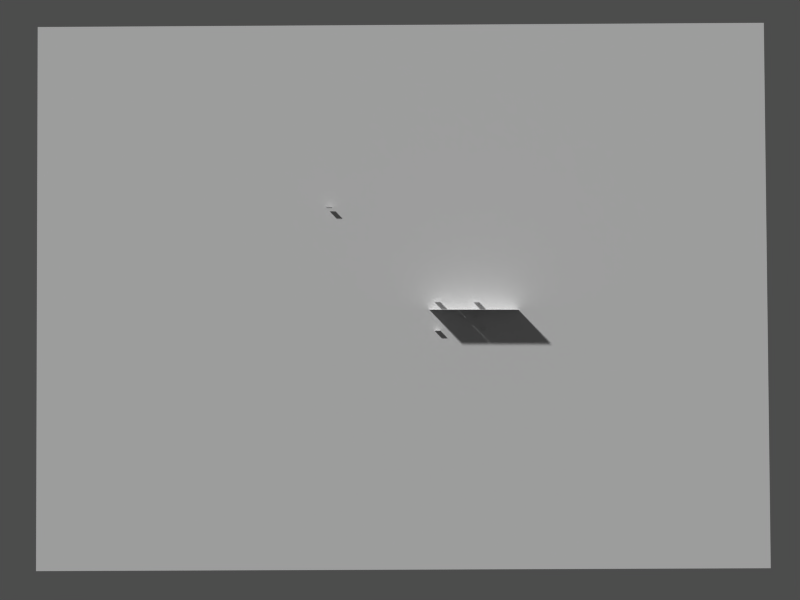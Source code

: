 # Source: plane.dxf.blend  (saved by Blender 2.37.0; exported with 4.5.12 LTS)
import bpy
from mathutils import Matrix  # noqa: F401  (used for matrix-valued properties, if any)

bpy.ops.wm.read_factory_settings(use_empty=True)
scene = bpy.context.scene
scene.name = '4'

# ---- collections
col_collection_1_004 = bpy.data.collections.new('Collection 1.004'); scene.collection.children.link(col_collection_1_004)

# ---- materials (node trees are filled in below, after node groups)
mat_grey = bpy.data.materials.new('Grey')
mat_grey.alpha_threshold = 0.0
mat_grey.preview_render_type = 'FLAT'
mat_grey.roughness = 0.5
mat_grey.line_color = (0.0, 0.0, 0.0, 1.0)

# ---- material node trees

# ---- cameras
cam_camera = bpy.data.cameras.new('Camera')
cam_camera.passepartout_alpha = 0.2
cam_camera.clip_end = 100.0
cam_camera.lens = 35.0
cam_camera.show_passepartout = False
cam_camera.show_safe_areas = True
cam_camera.dof.focus_distance = 0.0
cam_camera.dof.aperture_fstop = 128.0

# ---- meshes
me_plane_203 = bpy.data.meshes.new('Plane_203')
me_plane_203.from_pydata([(1.0, 1.0, 0.0), (1.0, -1.0, 0.0), (-1.0, -1.0, 0.0), (-1.0, 1.0, 0.0)], [], [(0, 3, 2, 1)])
me_plane_203.materials.append(mat_grey)
me_plane_203.use_remesh_preserve_volume = False
me_plane_203.use_remesh_preserve_attributes = False
me_plane_203.use_mirror_vertex_groups = False
me_plane_203.update()
me_plane_202 = bpy.data.meshes.new('Plane_202')
me_plane_202.from_pydata([(1.0, 1.0, 0.0), (1.0, -1.0, 0.0), (-1.0, -1.0, 0.0), (-1.0, 1.0, 0.0)], [], [(0, 3, 2, 1)])
me_plane_202.materials.append(mat_grey)
me_plane_202.use_remesh_preserve_volume = False
me_plane_202.use_remesh_preserve_attributes = False
me_plane_202.use_mirror_vertex_groups = False
me_plane_202.update()
me_plane_201 = bpy.data.meshes.new('Plane_201')
me_plane_201.from_pydata([(0.3329, 0.6698, 0.0), (0.3329, -1.33, 0.0), (-1.0, -1.33, 0.0), (-1.0, 0.6698, 0.0), (0.3329, -1.39, 0.0), (-1.0, -1.39, 0.0), (0.3329, 0.7298, 0.0), (-1.0, 0.7298, 0.0), (-1.06, -1.33, 0.0), (-1.06, 0.6698, 0.0), (-1.06, -1.39, 0.0), (-1.06, 0.7298, 0.0), (0.408, 0.6698, 0.0), (0.408, -1.33, 0.0), (0.408, -1.39, 0.0), (0.408, 0.7298, 0.0)], [], [(0, 3, 2, 1), (1, 2, 5, 4), (3, 0, 6, 7), (2, 3, 9, 8), (5, 2, 8, 10), (3, 7, 11, 9), (0, 1, 13, 12), (1, 4, 14, 13), (6, 0, 12, 15)])
me_plane_201.materials.append(mat_grey)
me_plane_201.use_remesh_preserve_volume = False
me_plane_201.use_remesh_preserve_attributes = False
me_plane_201.use_mirror_vertex_groups = False
me_plane_201.update()
me_plane_200 = bpy.data.meshes.new('Plane_200')
me_plane_200.from_pydata([(1.969, 0.6698, 0.0), (1.969, -1.33, 0.0), (-1.0, -1.33, 0.0), (-1.0, 0.6698, 0.0), (1.969, -1.39, 0.0), (-1.0, -1.39, 0.0), (1.969, 0.7298, 0.0), (-1.0, 0.7298, 0.0), (-1.06, -1.33, 0.0), (-1.06, 0.6698, 0.0), (-1.06, -1.39, 0.0), (-1.06, 0.7298, 0.0), (2.044, 0.6698, 0.0), (2.044, -1.33, 0.0), (2.044, -1.39, 0.0), (2.044, 0.7298, 0.0)], [], [(0, 3, 2, 1), (1, 2, 5, 4), (3, 0, 6, 7), (2, 3, 9, 8), (5, 2, 8, 10), (3, 7, 11, 9), (0, 1, 13, 12), (1, 4, 14, 13), (6, 0, 12, 15)])
me_plane_200.materials.append(mat_grey)
me_plane_200.use_remesh_preserve_volume = False
me_plane_200.use_remesh_preserve_attributes = False
me_plane_200.use_mirror_vertex_groups = False
me_plane_200.update()
me_plane_199 = bpy.data.meshes.new('Plane_199')
me_plane_199.from_pydata([(2.164, 2.821, -0.07576), (2.172, -2.475, -0.07589), (-1.786, -2.475, -0.0102), (-1.779, 2.821, -0.01033)], [], [(0, 3, 2, 1)])
_uv = me_plane_199.uv_layers.new(name='UVMap')
_uv.uv.foreach_set('vector', [0.0, 1.0, 0.0, 0.0, 1.0, 0.0, 1.0, 1.0])
_ca = me_plane_199.color_attributes.new('Col', 'BYTE_COLOR', 'CORNER')
_ca.data.foreach_set('color', [1.0, 1.0, 1.0, 1.0, 1.0, 1.0, 1.0, 1.0, 1.0, 1.0, 1.0, 1.0, 1.0, 1.0, 1.0, 1.0])
me_plane_199.materials.append(mat_grey)
me_plane_199.use_remesh_preserve_volume = False
me_plane_199.use_remesh_preserve_attributes = False
me_plane_199.use_mirror_vertex_groups = False
me_plane_199.update()
me_plane_205 = bpy.data.meshes.new('Plane_205')
me_plane_205.from_pydata([(1.0, 1.0, 0.0), (1.0, -1.0, 0.0), (-1.0, -1.0, 0.0), (-1.0, 1.0, 0.0)], [], [(0, 3, 2, 1)])
me_plane_205.materials.append(mat_grey)
me_plane_205.use_remesh_preserve_volume = False
me_plane_205.use_remesh_preserve_attributes = False
me_plane_205.use_mirror_vertex_groups = False
me_plane_205.update()
me_plane_207 = bpy.data.meshes.new('Plane_207')
me_plane_207.from_pydata([(1.0, 1.0, 0.0), (1.0, -1.0, 0.0), (-1.0, -1.0, 0.0), (-1.0, 1.0, 0.0)], [], [(0, 3, 2, 1)])
me_plane_207.materials.append(mat_grey)
me_plane_207.use_remesh_preserve_volume = False
me_plane_207.use_remesh_preserve_attributes = False
me_plane_207.use_mirror_vertex_groups = False
me_plane_207.update()
me_plane_209 = bpy.data.meshes.new('Plane_209')
me_plane_209.from_pydata([(1.0, 1.0, 0.0), (1.0, -1.0, 0.0), (-1.0, -1.0, 0.0), (-1.0, 1.0, 0.0)], [], [(0, 3, 2, 1)])
me_plane_209.materials.append(mat_grey)
me_plane_209.use_remesh_preserve_volume = False
me_plane_209.use_remesh_preserve_attributes = False
me_plane_209.use_mirror_vertex_groups = False
me_plane_209.update()
me_plane_210 = bpy.data.meshes.new('Plane_210')
me_plane_210.from_pydata([(1.0, 1.0, 0.0), (1.0, -1.0, 0.0), (-1.0, -1.0, 0.0), (-1.0, 1.0, 0.0)], [], [(0, 3, 2, 1)])
me_plane_210.materials.append(mat_grey)
me_plane_210.use_remesh_preserve_volume = False
me_plane_210.use_remesh_preserve_attributes = False
me_plane_210.use_mirror_vertex_groups = False
me_plane_210.update()
me_plane_212 = bpy.data.meshes.new('Plane_212')
me_plane_212.from_pydata([(1.0, 1.0, 0.0), (1.0, -1.0, 0.0), (-1.0, -1.0, 0.0), (-1.0, 1.0, 0.0)], [], [(0, 3, 2, 1)])
me_plane_212.materials.append(mat_grey)
me_plane_212.use_remesh_preserve_volume = False
me_plane_212.use_remesh_preserve_attributes = False
me_plane_212.use_mirror_vertex_groups = False
me_plane_212.update()
me_plane_213 = bpy.data.meshes.new('Plane.213')
me_plane_213.from_pydata([], [], [])
me_plane_213.use_remesh_preserve_volume = False
me_plane_213.use_remesh_preserve_attributes = False
me_plane_213.use_mirror_vertex_groups = False
me_plane_213.update()

# ---- objects
ob_plane_203 = bpy.data.objects.new('Plane_203', me_plane_203)
ob_plane_202 = bpy.data.objects.new('Plane_202', me_plane_202)
ob_plane_201 = bpy.data.objects.new('Plane_201', me_plane_201)
ob_plane_200 = bpy.data.objects.new('Plane_200', me_plane_200)
ob_plane_199 = bpy.data.objects.new('Plane_199', me_plane_199)
ob_plane_205 = bpy.data.objects.new('Plane_205', me_plane_205)
ob_plane_207 = bpy.data.objects.new('Plane_207', me_plane_207)
ob_plane_209 = bpy.data.objects.new('Plane_209', me_plane_209)
ob_plane_210 = bpy.data.objects.new('Plane_210', me_plane_210)
ob_plane_212 = bpy.data.objects.new('Plane_212', me_plane_212)
ob_plane_161 = bpy.data.objects.new('Plane.161', me_plane_213)
ob_camera_004 = bpy.data.objects.new('Camera.004', cam_camera)

# ---- transforms, parenting, visibility, modifiers, constraints
ob_plane_203.location = (0.1927, 2.238, -0.06546)
ob_plane_203.rotation_euler = (0.0, 0.0, 1.571)
ob_plane_203.scale = (0.09, 0.09, 0.09)
ob_plane_203.lock_rotations_4d = False
ob_plane_203.empty_display_type = 'ARROWS'
ob_plane_203.color = (0.0, 0.0, 0.0, 0.0)
ob_plane_203.lineart.crease_threshold = 0.0
ob_plane_202.location = (0.1927, 1.844, -0.5711)
ob_plane_202.rotation_euler = (0.0, 0.0, 1.571)
ob_plane_202.scale = (0.09, 0.09, 0.1268)
ob_plane_202.lock_rotations_4d = False
ob_plane_202.empty_display_type = 'ARROWS'
ob_plane_202.color = (0.0, 0.0, 0.0, 0.0)
ob_plane_202.lineart.crease_threshold = 0.0
ob_plane_201.location = (0.06483, 1.433, -0.3345)
ob_plane_201.rotation_euler = (0.0, 0.0, 1.571)
ob_plane_201.scale = (0.612, 0.612, 0.612)
ob_plane_201.lock_rotations_4d = False
ob_plane_201.empty_display_type = 'ARROWS'
ob_plane_201.color = (0.0, 0.0, 0.0, 0.0)
ob_plane_201.lineart.crease_threshold = 0.0
ob_plane_200.location = (0.06483, 2.343, -0.3345)
ob_plane_200.rotation_euler = (0.0, 0.0, 1.571)
ob_plane_200.scale = (0.612, 0.612, 0.612)
ob_plane_200.lock_rotations_4d = False
ob_plane_200.empty_display_type = 'ARROWS'
ob_plane_200.color = (0.0, 0.0, 0.0, 0.0)
ob_plane_200.lineart.crease_threshold = 0.0
ob_plane_199.location = (0.2569, 0.6974, -0.7367)
ob_plane_199.rotation_euler = (-1.569, -1.566, -1.571)
ob_plane_199.scale = (4.361, 4.361, 4.361)
ob_plane_199.lock_rotations_4d = False
ob_plane_199.empty_display_type = 'ARROWS'
ob_plane_199.color = (0.0, 0.0, 0.0, 0.0)
ob_plane_199.lineart.crease_threshold = 0.0
ob_plane_205.location = (0.1927, 1.037, -0.9945)
ob_plane_205.rotation_euler = (0.0, 0.0, 1.571)
ob_plane_205.scale = (0.09, 0.09, 0.09)
ob_plane_205.lock_rotations_4d = False
ob_plane_205.empty_display_type = 'ARROWS'
ob_plane_205.color = (0.0, 0.0, 0.0, 0.0)
ob_plane_205.lineart.crease_threshold = 0.0
ob_plane_207.location = (0.1927, 1.015, -0.06546)
ob_plane_207.rotation_euler = (0.0, 0.0, 1.571)
ob_plane_207.scale = (0.09, 0.09, 0.09)
ob_plane_207.lock_rotations_4d = False
ob_plane_207.empty_display_type = 'ARROWS'
ob_plane_207.color = (0.0, 0.0, 0.0, 0.0)
ob_plane_207.lineart.crease_threshold = 0.0
ob_plane_209.location = (0.1927, 2.233, -0.601)
ob_plane_209.rotation_euler = (0.0, 0.0, 1.571)
ob_plane_209.scale = (0.07755, 0.07755, 0.07755)
ob_plane_209.lock_rotations_4d = False
ob_plane_209.empty_display_type = 'ARROWS'
ob_plane_209.color = (0.0, 0.0, 0.0, 0.0)
ob_plane_209.lineart.crease_threshold = 0.0
ob_plane_210.location = (0.1926, -2.36, 2.866)
ob_plane_210.rotation_euler = (0.0, 0.0, 1.571)
ob_plane_210.scale = (0.09, 0.09, 0.09)
ob_plane_210.lock_rotations_4d = False
ob_plane_210.empty_display_type = 'ARROWS'
ob_plane_210.color = (0.0, 0.0, 0.0, 0.0)
ob_plane_210.lineart.crease_threshold = 0.0
ob_plane_212.location = (0.1927, 2.472, -0.96)
ob_plane_212.rotation_euler = (0.0, 0.0, 1.571)
ob_plane_212.scale = (0.09, 0.09, 0.1268)
ob_plane_212.lock_rotations_4d = False
ob_plane_212.empty_display_type = 'ARROWS'
ob_plane_212.color = (0.0, 0.0, 0.0, 0.0)
ob_plane_212.lineart.crease_threshold = 0.0
ob_plane_161.location = (0.3363, -0.0002412, -1.785)
ob_plane_161.rotation_euler = (1.571, -2.98e-08, 1.571)
ob_plane_161.scale = (5.926, 5.926, 5.926)
ob_plane_161.lock_rotations_4d = False
ob_plane_161.empty_display_type = 'ARROWS'
ob_plane_161.color = (0.0, 0.0, 0.0, 1.0)
ob_plane_161.lineart.crease_threshold = 0.0
ob_camera_004.location = (24.66, -0.1294, -0.04099)
ob_camera_004.rotation_euler = (1.571, -4.266e-17, 1.571)
ob_camera_004.lock_rotations_4d = False
ob_camera_004.empty_display_type = 'ARROWS'
ob_camera_004.color = (0.0, 0.0, 0.0, 1.0)
ob_camera_004.lineart.crease_threshold = 0.0

# ---- collection membership
col_collection_1_004.objects.link(ob_plane_203)
col_collection_1_004.objects.link(ob_plane_202)
col_collection_1_004.objects.link(ob_plane_201)
col_collection_1_004.objects.link(ob_plane_200)
col_collection_1_004.objects.link(ob_plane_199)
col_collection_1_004.objects.link(ob_plane_205)
col_collection_1_004.objects.link(ob_plane_207)
col_collection_1_004.objects.link(ob_plane_209)
col_collection_1_004.objects.link(ob_plane_210)
col_collection_1_004.objects.link(ob_plane_212)
col_collection_1_004.objects.link(ob_plane_161)
col_collection_1_004.objects.link(ob_camera_004)

# ---- scene / render settings (as saved in the file)
scene.camera = ob_camera_004
scene.frame_start = 1; scene.frame_end = 250; scene.frame_set(3)
scene.render.engine = 'BLENDER_EEVEE_NEXT'
scene.render.image_settings.file_format = 'JPEG'
scene.render.image_settings.color_mode = 'RGB'
scene.render.image_settings.compression = 90
scene.render.resolution_x = 800
scene.render.resolution_y = 600
scene.render.pixel_aspect_x = 100.0
scene.render.pixel_aspect_y = 100.0
scene.render.fps = 25
scene.render.dither_intensity = 0.0
scene.render.use_compositing = False
scene.render.use_sequencer = False
scene.render.bake_bias = 0.0
scene.render.use_stamp_time = False
scene.render.use_stamp_date = False
scene.render.use_stamp_frame = False
scene.render.use_stamp_camera = False
scene.render.use_stamp_scene = False
scene.render.use_stamp_filename = False
scene.render.use_stamp_render_time = False
scene.render.stamp_font_size = 0
scene.cycles.use_denoising = False
scene.cycles.samples = 10
scene.cycles.sampling_pattern = 'TABULATED_SOBOL'
scene.cycles.light_sampling_threshold = 0.0
scene.cycles.use_adaptive_sampling = False
scene.cycles.use_light_tree = False
scene.cycles.blur_glossy = 0.0
scene.cycles.volume_bounces = 1
scene.cycles.pixel_filter_type = 'GAUSSIAN'
scene.cycles.sample_clamp_indirect = 0.0
scene.view_settings.view_transform = 'Raw'
bpy.context.view_layer.update()

# ---- added for rendering (the .blend has no usable light): sun + grey world if the file has none
light_auto_sun = bpy.data.lights.new('AutoSun', 'SUN')
light_auto_sun.energy = 3.0
light_auto_sun.angle = 0.0523599
ob_auto_sun = bpy.data.objects.new('AutoSun', light_auto_sun)
scene.collection.objects.link(ob_auto_sun)
ob_auto_sun.rotation_euler = (0.872665, 0.174533, 0.523599)
if scene.world is None:
    world_auto = bpy.data.worlds.new('AutoWorld')
    world_auto.color = (0.3, 0.3, 0.3)
    scene.world = world_auto
bpy.context.view_layer.update()
